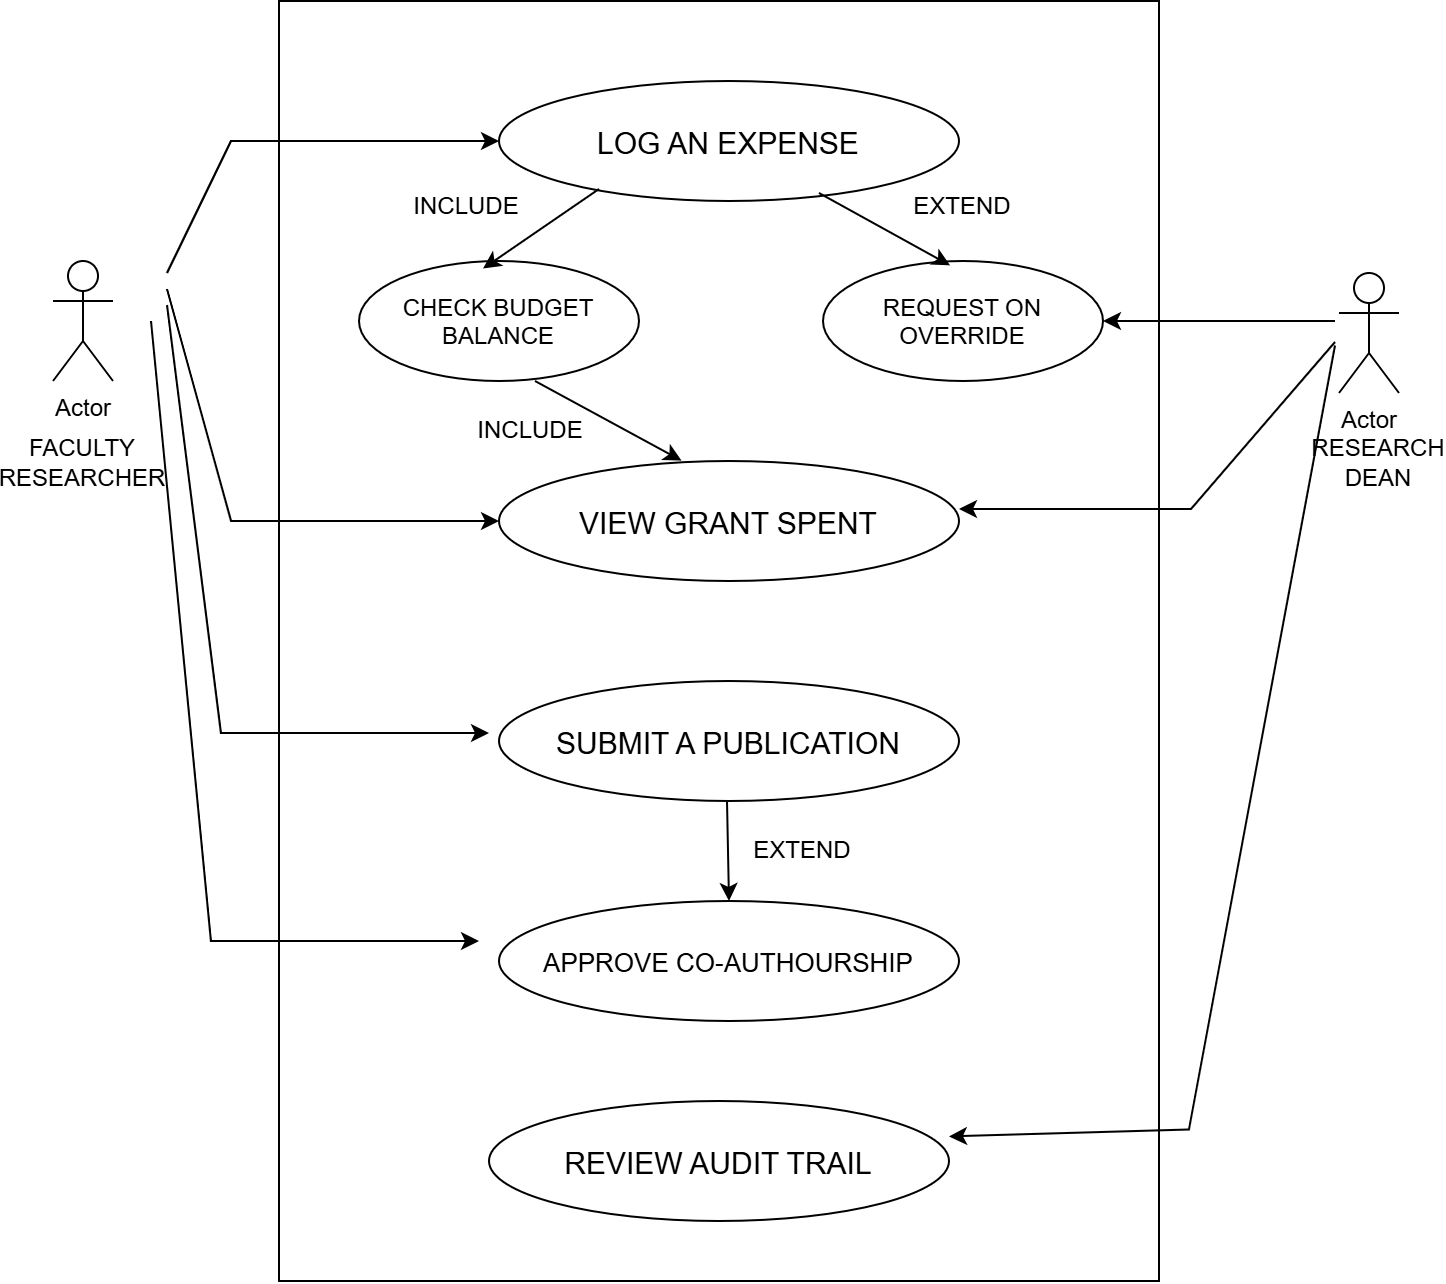

The diagram above was exported from draw.io. Its source (the exported page's mxGraphModel, read from the mxfile embedded in the PNG):
<mxGraphModel dx="1043" dy="658" grid="1" gridSize="8" guides="1" tooltips="1" connect="1" arrows="1" fold="1" page="1" pageScale="1" pageWidth="850" pageHeight="1100" math="0" shadow="0">
  <root>
    <mxCell id="0" />
    <mxCell id="1" parent="0" />
    <mxCell id="3sf_7K-G_AgK4mf_XpEy-1" parent="1" style="rounded=0;whiteSpace=wrap;html=1;" value="" vertex="1">
      <mxGeometry height="640" width="440" x="200" y="80" as="geometry" />
    </mxCell>
    <mxCell id="3sf_7K-G_AgK4mf_XpEy-2" parent="1" style="ellipse;whiteSpace=wrap;html=1;shapeInside=1;" value="CHECK BUDGET BALANCE" vertex="1">
      <mxGeometry height="60" width="140" x="240" y="210" as="geometry" />
    </mxCell>
    <mxCell id="3sf_7K-G_AgK4mf_XpEy-3" parent="1" style="ellipse;whiteSpace=wrap;html=1;shapeInside=1;" value="REQUEST ON OVERRIDE" vertex="1">
      <mxGeometry height="60" width="140" x="472" y="210" as="geometry" />
    </mxCell>
    <mxCell id="3sf_7K-G_AgK4mf_XpEy-4" parent="1" style="ellipse;whiteSpace=wrap;html=1;shapeInside=1;" value="&lt;font style=&quot;font-size: 15px;&quot;&gt;LOG AN EXPENSE&lt;/font&gt;" vertex="1">
      <mxGeometry height="60" width="230" x="310" y="120" as="geometry" />
    </mxCell>
    <mxCell id="3sf_7K-G_AgK4mf_XpEy-5" parent="1" style="ellipse;whiteSpace=wrap;html=1;shapeInside=1;" value="&lt;font style=&quot;font-size: 15px;&quot;&gt;VIEW GRANT SPENT&lt;/font&gt;" vertex="1">
      <mxGeometry height="60" width="230" x="310" y="310" as="geometry" />
    </mxCell>
    <mxCell id="3sf_7K-G_AgK4mf_XpEy-6" parent="1" style="ellipse;whiteSpace=wrap;html=1;shapeInside=1;" value="&lt;font style=&quot;font-size: 15px;&quot;&gt;SUBMIT A PUBLICATION&lt;/font&gt;" vertex="1">
      <mxGeometry height="60" width="230" x="310" y="420" as="geometry" />
    </mxCell>
    <mxCell id="3sf_7K-G_AgK4mf_XpEy-7" parent="1" style="ellipse;whiteSpace=wrap;html=1;shapeInside=1;" value="&lt;font style=&quot;font-size: 13px;&quot;&gt;APPROVE CO-AUTHOURSHIP&lt;/font&gt;&lt;div&gt;&lt;br/&gt;&lt;/div&gt;" vertex="1">
      <mxGeometry height="60" width="230" x="310" y="530" as="geometry" />
    </mxCell>
    <mxCell id="3sf_7K-G_AgK4mf_XpEy-8" parent="1" style="ellipse;whiteSpace=wrap;html=1;shapeInside=1;" value="&lt;font style=&quot;font-size: 15px;&quot;&gt;REVIEW AUDIT TRAIL&lt;/font&gt;" vertex="1">
      <mxGeometry height="60" width="230" x="305" y="630" as="geometry" />
    </mxCell>
    <object label="Actor" id="3sf_7K-G_AgK4mf_XpEy-9">
      <mxCell parent="1" style="shape=umlActor;verticalLabelPosition=bottom;verticalAlign=top;html=1;" vertex="1">
        <mxGeometry height="60" width="30" x="87" y="210" as="geometry" />
      </mxCell>
    </object>
    <mxCell id="3sf_7K-G_AgK4mf_XpEy-10" parent="1" style="shape=umlActor;verticalLabelPosition=bottom;verticalAlign=top;html=1;" value="Actor" vertex="1">
      <mxGeometry height="60" width="30" x="730" y="216" as="geometry" />
    </mxCell>
    <mxCell id="3sf_7K-G_AgK4mf_XpEy-11" edge="1" parent="1" style="endArrow=classic;html=1;rounded=0;entryX=0.454;entryY=0.037;entryDx=0;entryDy=0;entryPerimeter=0;" target="3sf_7K-G_AgK4mf_XpEy-3" value="">
      <mxGeometry height="50" relative="1" width="50" as="geometry">
        <Array as="points" />
        <mxPoint x="470" y="176" as="sourcePoint" />
        <mxPoint x="470" y="224" as="targetPoint" />
      </mxGeometry>
    </mxCell>
    <mxCell id="3sf_7K-G_AgK4mf_XpEy-12" edge="1" parent="1" style="endArrow=classic;html=1;rounded=0;entryX=0.443;entryY=0.063;entryDx=0;entryDy=0;entryPerimeter=0;" target="3sf_7K-G_AgK4mf_XpEy-2" value="">
      <mxGeometry height="50" relative="1" width="50" as="geometry">
        <Array as="points" />
        <mxPoint x="360" y="174" as="sourcePoint" />
        <mxPoint x="426" y="210" as="targetPoint" />
      </mxGeometry>
    </mxCell>
    <mxCell id="3sf_7K-G_AgK4mf_XpEy-13" edge="1" parent="1" style="endArrow=classic;html=1;rounded=0;entryX=0.397;entryY=-0.003;entryDx=0;entryDy=0;entryPerimeter=0;" target="3sf_7K-G_AgK4mf_XpEy-5" value="">
      <mxGeometry height="50" relative="1" width="50" as="geometry">
        <Array as="points" />
        <mxPoint x="328" y="270" as="sourcePoint" />
        <mxPoint x="394" y="306" as="targetPoint" />
      </mxGeometry>
    </mxCell>
    <mxCell id="3sf_7K-G_AgK4mf_XpEy-14" edge="1" parent="1" style="endArrow=classic;html=1;rounded=0;entryX=0.5;entryY=0;entryDx=0;entryDy=0;" target="3sf_7K-G_AgK4mf_XpEy-7" value="">
      <mxGeometry height="50" relative="1" width="50" as="geometry">
        <Array as="points" />
        <mxPoint x="424" y="480" as="sourcePoint" />
        <mxPoint x="490" y="516" as="targetPoint" />
      </mxGeometry>
    </mxCell>
    <mxCell id="3sf_7K-G_AgK4mf_XpEy-15" edge="1" parent="1" style="endArrow=classic;html=1;rounded=0;entryX=0;entryY=0.5;entryDx=0;entryDy=0;" target="3sf_7K-G_AgK4mf_XpEy-4" value="">
      <mxGeometry height="50" relative="1" width="50" as="geometry">
        <Array as="points">
          <mxPoint x="176" y="150" />
        </Array>
        <mxPoint x="144" y="216" as="sourcePoint" />
        <mxPoint x="184" y="144" as="targetPoint" />
      </mxGeometry>
    </mxCell>
    <mxCell id="3sf_7K-G_AgK4mf_XpEy-16" edge="1" parent="1" style="endArrow=classic;html=1;rounded=0;entryX=0;entryY=0.5;entryDx=0;entryDy=0;" target="3sf_7K-G_AgK4mf_XpEy-5" value="">
      <mxGeometry height="50" relative="1" width="50" as="geometry">
        <Array as="points">
          <mxPoint x="176" y="340" />
        </Array>
        <mxPoint x="144" y="224" as="sourcePoint" />
        <mxPoint x="197.8" y="344" as="targetPoint" />
      </mxGeometry>
    </mxCell>
    <mxCell id="3sf_7K-G_AgK4mf_XpEy-17" edge="1" parent="1" style="endArrow=classic;html=1;rounded=0;entryX=0;entryY=0.5;entryDx=0;entryDy=0;" value="">
      <mxGeometry height="50" relative="1" width="50" as="geometry">
        <Array as="points">
          <mxPoint x="171" y="446" />
        </Array>
        <mxPoint x="144" y="232" as="sourcePoint" />
        <mxPoint x="305" y="446" as="targetPoint" />
      </mxGeometry>
    </mxCell>
    <mxCell id="3sf_7K-G_AgK4mf_XpEy-18" edge="1" parent="1" style="endArrow=classic;html=1;rounded=0;entryX=0;entryY=0.5;entryDx=0;entryDy=0;" value="">
      <mxGeometry height="50" relative="1" width="50" as="geometry">
        <Array as="points">
          <mxPoint x="166" y="550" />
        </Array>
        <mxPoint x="136" y="240" as="sourcePoint" />
        <mxPoint x="300" y="550" as="targetPoint" />
      </mxGeometry>
    </mxCell>
    <mxCell id="3sf_7K-G_AgK4mf_XpEy-19" edge="1" parent="1" style="endArrow=classic;html=1;rounded=0;entryX=1;entryY=0.5;entryDx=0;entryDy=0;" target="3sf_7K-G_AgK4mf_XpEy-3" value="">
      <mxGeometry height="50" relative="1" width="50" as="geometry">
        <Array as="points">
          <mxPoint x="664" y="240" />
        </Array>
        <mxPoint x="728" y="240" as="sourcePoint" />
        <mxPoint x="664" y="256" as="targetPoint" />
      </mxGeometry>
    </mxCell>
    <mxCell id="3sf_7K-G_AgK4mf_XpEy-20" edge="1" parent="1" style="endArrow=classic;html=1;rounded=0;entryX=1;entryY=0.5;entryDx=0;entryDy=0;" value="">
      <mxGeometry height="50" relative="1" width="50" as="geometry">
        <Array as="points">
          <mxPoint x="656" y="334" />
        </Array>
        <mxPoint x="728" y="250.5" as="sourcePoint" />
        <mxPoint x="540" y="334" as="targetPoint" />
      </mxGeometry>
    </mxCell>
    <mxCell id="3sf_7K-G_AgK4mf_XpEy-21" edge="1" parent="1" style="endArrow=classic;html=1;rounded=0;entryX=1;entryY=0.5;entryDx=0;entryDy=0;" value="">
      <mxGeometry height="50" relative="1" width="50" as="geometry">
        <Array as="points">
          <mxPoint x="655" y="644.25" />
        </Array>
        <mxPoint x="728" y="252.25" as="sourcePoint" />
        <mxPoint x="535" y="647.75" as="targetPoint" />
      </mxGeometry>
    </mxCell>
    <mxCell id="3sf_7K-G_AgK4mf_XpEy-22" parent="1" style="text;html=1;whiteSpace=wrap;strokeColor=none;fillColor=none;align=center;verticalAlign=middle;rounded=0;" value="EXTEND" vertex="1">
      <mxGeometry height="30" width="60" x="432" y="490" as="geometry" />
    </mxCell>
    <mxCell id="3sf_7K-G_AgK4mf_XpEy-23" parent="1" style="text;html=1;whiteSpace=wrap;strokeColor=none;fillColor=none;align=center;verticalAlign=middle;rounded=0;" value="INCLUDE" vertex="1">
      <mxGeometry height="30" width="60" x="264" y="168" as="geometry" />
    </mxCell>
    <mxCell id="3sf_7K-G_AgK4mf_XpEy-24" parent="1" style="text;html=1;whiteSpace=wrap;strokeColor=none;fillColor=none;align=center;verticalAlign=middle;rounded=0;" value="EXTEND" vertex="1">
      <mxGeometry height="30" width="60" x="512" y="168" as="geometry" />
    </mxCell>
    <mxCell id="3sf_7K-G_AgK4mf_XpEy-25" parent="1" style="text;html=1;whiteSpace=wrap;strokeColor=none;fillColor=none;align=center;verticalAlign=middle;rounded=0;" value="INCLUDE" vertex="1">
      <mxGeometry height="30" width="60" x="296" y="280" as="geometry" />
    </mxCell>
    <mxCell id="3sf_7K-G_AgK4mf_XpEy-31" parent="1" style="text;html=1;whiteSpace=wrap;strokeColor=none;fillColor=none;align=center;verticalAlign=middle;rounded=0;" value="FACULTY RESEARCHER" vertex="1">
      <mxGeometry height="30" width="60" x="72" y="296" as="geometry" />
    </mxCell>
    <mxCell id="3sf_7K-G_AgK4mf_XpEy-32" parent="1" style="text;html=1;whiteSpace=wrap;strokeColor=none;fillColor=none;align=center;verticalAlign=middle;rounded=0;" value="RESEARCH DEAN" vertex="1">
      <mxGeometry height="30" width="60" x="720" y="296" as="geometry" />
    </mxCell>
    <mxCell id="3sf_7K-G_AgK4mf_XpEy-33" edge="1" parent="1" source="3sf_7K-G_AgK4mf_XpEy-31" style="edgeStyle=orthogonalEdgeStyle;rounded=0;orthogonalLoop=1;jettySize=auto;html=1;innerLoopWaypoints=1;exitX=0.5;exitY=1;exitDx=0;exitDy=0;" target="3sf_7K-G_AgK4mf_XpEy-31">
      <mxGeometry relative="1" as="geometry" />
    </mxCell>
  </root>
</mxGraphModel>